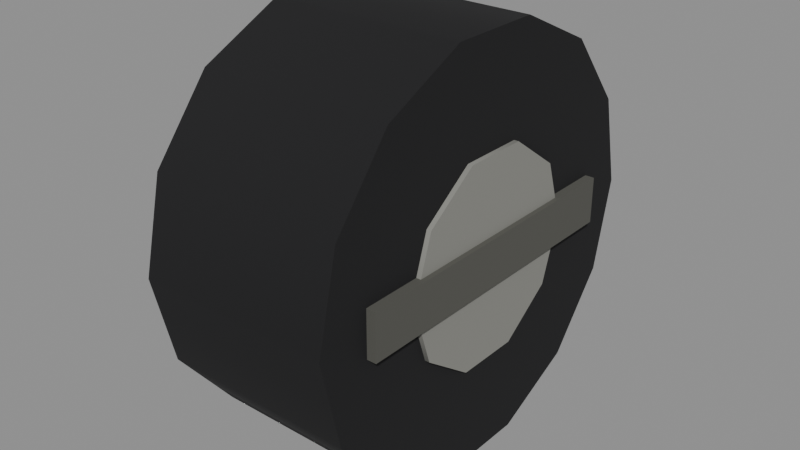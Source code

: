 # Source: wheel.blend  (saved by Blender 5.3.31; exported with 4.5.12 LTS)
import bpy
from mathutils import Matrix  # noqa: F401  (used for matrix-valued properties, if any)

bpy.ops.wm.read_factory_settings(use_empty=True)
scene = bpy.context.scene
scene.name = 'Scene'

# ---- materials (node trees are filled in below, after node groups)
mat_141416 = bpy.data.materials.new('#141416')
mat_141416.use_backface_culling = True
mat_141416.diffuse_color = (0.006995, 0.006995, 0.008023, 1.0)
mat_8a8a84 = bpy.data.materials.new('#8a8a84')
mat_8a8a84.use_backface_culling = True
mat_8a8a84.diffuse_color = (0.2542, 0.2542, 0.2307, 1.0)
mat_55554f = bpy.data.materials.new('#55554f')
mat_55554f.use_backface_culling = True
mat_55554f.diffuse_color = (0.09084, 0.09084, 0.07819, 1.0)

# ---- material node trees
mat_141416.use_nodes = True; mat_141416.node_tree.nodes.clear()
_N = mat_141416.node_tree.nodes; _L = mat_141416.node_tree.links
n0 = _N.new('ShaderNodeBsdfPrincipled'); n0.name = 'Principled BSDF'; n0.location = (-200, 100)
n0.inputs[0].default_value = (0.006995, 0.006995, 0.008023, 1.0)
n0.inputs[2].default_value = 0.9
n0.inputs[10].default_value = 0.005
n1 = _N.new('ShaderNodeOutputMaterial'); n1.name = 'Material Output'; n1.location = (200, 100)
_L.new(n0.outputs[0], n1.inputs[0])
n1.is_active_output = True
mat_8a8a84.use_nodes = True; mat_8a8a84.node_tree.nodes.clear()
_N = mat_8a8a84.node_tree.nodes; _L = mat_8a8a84.node_tree.links
n0 = _N.new('ShaderNodeBsdfPrincipled'); n0.name = 'Principled BSDF'; n0.location = (-200, 100)
n0.inputs[0].default_value = (0.2542, 0.2542, 0.2307, 1.0)
n0.inputs[2].default_value = 0.9
n0.inputs[10].default_value = 0.005
n1 = _N.new('ShaderNodeOutputMaterial'); n1.name = 'Material Output'; n1.location = (200, 100)
_L.new(n0.outputs[0], n1.inputs[0])
n1.is_active_output = True
mat_55554f.use_nodes = True; mat_55554f.node_tree.nodes.clear()
_N = mat_55554f.node_tree.nodes; _L = mat_55554f.node_tree.links
n0 = _N.new('ShaderNodeBsdfPrincipled'); n0.name = 'Principled BSDF'; n0.location = (-200, 100)
n0.inputs[0].default_value = (0.09084, 0.09084, 0.07819, 1.0)
n0.inputs[2].default_value = 0.9
n0.inputs[10].default_value = 0.005
n1 = _N.new('ShaderNodeOutputMaterial'); n1.name = 'Material Output'; n1.location = (200, 100)
_L.new(n0.outputs[0], n1.inputs[0])
n1.is_active_output = True

# ---- meshes
me_141416 = bpy.data.meshes.new('#141416')
me_141416.from_pydata([(0.21, 0.45, 7.852e-07), (-0.21, 0.45, -7.852e-07), (0.21, 0.4054, 0.1952), (-0.21, 0.4054, 0.1952), (0.21, 0.2806, 0.3518), (-0.21, 0.2806, 0.3518), (0.21, 0.1001, 0.4387), (-0.21, 0.1001, 0.4387), (0.21, -0.1001, 0.4387), (-0.21, -0.1001, 0.4387), (0.21, -0.2806, 0.3518), (-0.21, -0.2806, 0.3518), (0.21, -0.4054, 0.1952), (-0.21, -0.4054, 0.1952), (0.21, -0.45, 7.852e-07), (-0.21, -0.45, -7.852e-07), (0.21, -0.4054, -0.1952), (-0.21, -0.4054, -0.1952), (0.21, -0.2806, -0.3518), (-0.21, -0.2806, -0.3518), (0.21, -0.1001, -0.4387), (-0.21, -0.1001, -0.4387), (0.21, 0.1001, -0.4387), (-0.21, 0.1001, -0.4387), (0.21, 0.2806, -0.3518), (-0.21, 0.2806, -0.3518), (0.21, 0.4054, -0.1952), (-0.21, 0.4054, -0.1952)], [], [(0, 1, 3, 2), (2, 3, 5, 4), (4, 5, 7, 6), (6, 7, 9, 8), (8, 9, 11, 10), (10, 11, 13, 12), (12, 13, 15, 14), (14, 15, 17, 16), (16, 17, 19, 18), (18, 19, 21, 20), (20, 21, 23, 22), (22, 23, 25, 24), (3, 1, 27, 25, 23, 21, 19, 17, 15, 13, 11, 9, 7, 5), (24, 25, 27, 26), (26, 27, 1, 0), (0, 2, 4, 6, 8, 10, 12, 14, 16, 18, 20, 22, 24, 26)])
me_141416.polygons.foreach_set('use_smooth', [1, 1, 1, 1, 1, 1, 1, 1, 1, 1, 1, 1, 0, 1, 1, 0])
_k = set([(0, 2), (0, 26), (1, 3), (1, 27), (2, 4), (3, 5), (4, 6), (5, 7), (6, 8), (7, 9), (8, 10), (9, 11), (10, 12), (11, 13), (12, 14), (13, 15), (14, 16), (15, 17), (16, 18), (17, 19), (18, 20), (19, 21), (20, 22), (21, 23), (22, 24), (23, 25), (24, 26), (25, 27)])
me_141416.attributes.new('sharp_edge', 'BOOLEAN', 'EDGE').data.foreach_set('value', [ (min(e.vertices), max(e.vertices)) in _k for e in me_141416.edges])
me_141416.materials.append(mat_141416)
me_141416.update()
me_8a8a84 = bpy.data.meshes.new('#8a8a84')
me_8a8a84.from_pydata([(0.22, 0.225, 8.226e-07), (-0.22, 0.225, -8.226e-07), (0.22, 0.182, 0.1323), (-0.22, 0.182, 0.1323), (0.22, 0.06953, 0.214), (-0.22, 0.06953, 0.214), (0.22, -0.06953, 0.214), (-0.22, -0.06953, 0.214), (0.22, -0.182, 0.1323), (-0.22, -0.182, 0.1323), (0.22, -0.225, 8.226e-07), (-0.22, -0.225, -8.226e-07), (0.22, -0.182, -0.1323), (-0.22, -0.182, -0.1323), (0.22, -0.06953, -0.214), (-0.22, -0.06953, -0.214), (0.22, 0.06953, -0.214), (-0.22, 0.06953, -0.214), (0.22, 0.182, -0.1323), (-0.22, 0.182, -0.1323)], [], [(0, 1, 3, 2), (2, 3, 5, 4), (4, 5, 7, 6), (6, 7, 9, 8), (8, 9, 11, 10), (10, 11, 13, 12), (12, 13, 15, 14), (14, 15, 17, 16), (3, 1, 19, 17, 15, 13, 11, 9, 7, 5), (16, 17, 19, 18), (18, 19, 1, 0), (0, 2, 4, 6, 8, 10, 12, 14, 16, 18)])
me_8a8a84.polygons.foreach_set('use_smooth', [1, 1, 1, 1, 1, 1, 1, 1, 0, 1, 1, 0])
_k = set([(0, 2), (0, 18), (1, 3), (1, 19), (2, 4), (3, 5), (4, 6), (5, 7), (6, 8), (7, 9), (8, 10), (9, 11), (10, 12), (11, 13), (12, 14), (13, 15), (14, 16), (15, 17), (16, 18), (17, 19)])
me_8a8a84.attributes.new('sharp_edge', 'BOOLEAN', 'EDGE').data.foreach_set('value', [ (min(e.vertices), max(e.vertices)) in _k for e in me_8a8a84.edges])
me_8a8a84.materials.append(mat_8a8a84)
me_8a8a84.update()
me_55554f = bpy.data.meshes.new('#55554f')
me_55554f.from_pydata([(-0.23, 0.3375, -0.05), (-0.23, -0.3375, -0.05), (-0.23, 0.3375, 0.05), (-0.23, -0.3375, 0.05), (0.23, 0.3375, -0.05), (0.23, -0.3375, -0.05), (0.23, 0.3375, 0.05), (0.23, -0.3375, 0.05)], [], [(0, 1, 3, 2), (2, 3, 7, 6), (6, 7, 5, 4), (4, 5, 1, 0), (2, 6, 4, 0), (7, 3, 1, 5)])
me_55554f.materials.append(mat_55554f)
me_55554f.update()

# ---- objects
ob_141416 = bpy.data.objects.new('#141416', me_141416)
ob_8a8a84 = bpy.data.objects.new('#8a8a84', me_8a8a84)
ob_55554f = bpy.data.objects.new('#55554f', me_55554f)

# ---- transforms, parenting, visibility, modifiers, constraints
ob_141416.location = (0.0, 0.0, 0.0)
ob_8a8a84.location = (0.0, 0.0, 0.0)
ob_55554f.location = (0.0, 0.0, 0.0)

# ---- collection membership
scene.collection.objects.link(ob_141416)
scene.collection.objects.link(ob_8a8a84)
scene.collection.objects.link(ob_55554f)

# ---- scene / render settings (as saved in the file)
scene.frame_start = 1; scene.frame_end = 250; scene.frame_set(1)
scene.render.engine = 'BLENDER_EEVEE_NEXT'
scene.render.bake_bias = 0.0
scene.render.bake_samples = 0
scene.render.compositor_device = 'GPU'
scene.eevee.use_volume_custom_range = False
scene.eevee.fast_gi_thickness_near = 0.1
scene.eevee.fast_gi_thickness_far = 0.0
scene.eevee.ray_tracing_options.screen_trace_thickness = 0.1
bpy.context.view_layer.update()

# ---- added for rendering (the .blend has no active camera and no usable light): camera, sun + grey world if the file has none
cam_auto = bpy.data.cameras.new('AutoCamera')
cam_auto.lens = 50.0
cam_auto.sensor_width = 36.0
cam_auto.clip_end = 1000.0
ob_auto_camera = bpy.data.objects.new('AutoCamera', cam_auto)
scene.collection.objects.link(ob_auto_camera)
ob_auto_camera.location = (1.23838, -1.48606, 0.990706)
ob_auto_camera.rotation_euler = (1.09748, -7.21219e-08, 0.694738)
scene.camera = ob_auto_camera
light_auto_sun = bpy.data.lights.new('AutoSun', 'SUN')
light_auto_sun.energy = 3.0
light_auto_sun.angle = 0.0523599
ob_auto_sun = bpy.data.objects.new('AutoSun', light_auto_sun)
scene.collection.objects.link(ob_auto_sun)
ob_auto_sun.rotation_euler = (0.872665, 0.174533, 0.523599)
if scene.world is None:
    world_auto = bpy.data.worlds.new('AutoWorld')
    world_auto.color = (0.3, 0.3, 0.3)
    scene.world = world_auto
bpy.context.view_layer.update()
